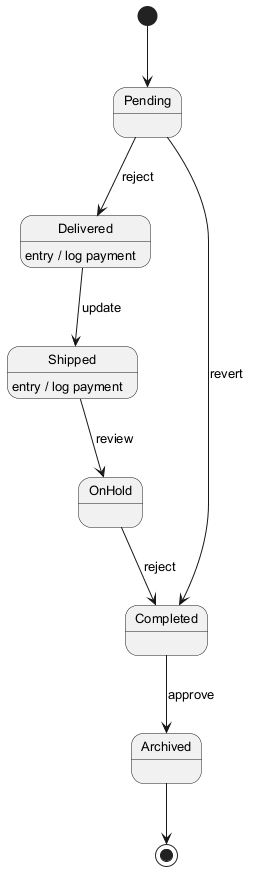

The diagram above was rendered by PlantUML. Its source (embedded in the PNG):
@startuml
skinparam backgroundColor #FFFFFF
skinparam classBackgroundColor #F1F8E9
skinparam classBorderColor #33691E
skinparam defaultFontSize 13
[*] --> Pending
Pending --> Delivered : reject
Delivered --> Shipped : update
Delivered : entry / log payment
Shipped --> OnHold : review
Shipped : entry / log payment
OnHold --> Completed : reject
Completed --> Archived : approve
Pending --> Completed : revert
Archived --> [*]
@enduml